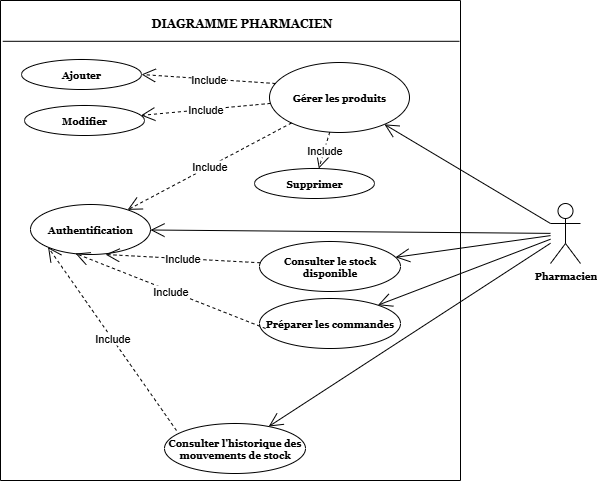

The diagram above was exported from draw.io. Its source (the exported page's mxGraphModel, read from the mxfile embedded in the PNG):
<mxGraphModel dx="872" dy="473" grid="1" gridSize="10" guides="1" tooltips="1" connect="1" arrows="1" fold="1" page="1" pageScale="1" pageWidth="827" pageHeight="1169" math="0" shadow="0">
  <root>
    <mxCell id="0" />
    <mxCell id="1" parent="0" />
    <mxCell id="JmLxxkBUhMdWd6b0qd40-21" value="" style="endArrow=open;endFill=1;endSize=12;html=1;rounded=0;" parent="1" source="JmLxxkBUhMdWd6b0qd40-3" target="JmLxxkBUhMdWd6b0qd40-20" edge="1">
      <mxGeometry width="160" relative="1" as="geometry">
        <mxPoint x="705" y="280" as="sourcePoint" />
        <mxPoint x="530" y="355" as="targetPoint" />
      </mxGeometry>
    </mxCell>
    <mxCell id="JmLxxkBUhMdWd6b0qd40-2" value="" style="swimlane;startSize=0;" parent="1" vertex="1">
      <mxGeometry x="90" y="40" width="460" height="480" as="geometry" />
    </mxCell>
    <mxCell id="JmLxxkBUhMdWd6b0qd40-7" value="Gérer les produits" style="ellipse;whiteSpace=wrap;html=1;fontStyle=1;fontFamily=Georgia;fontSize=10;" parent="JmLxxkBUhMdWd6b0qd40-2" vertex="1">
      <mxGeometry x="269" y="62" width="140" height="70" as="geometry" />
    </mxCell>
    <mxCell id="JmLxxkBUhMdWd6b0qd40-9" value="Ajouter" style="ellipse;whiteSpace=wrap;html=1;fontStyle=1;fontFamily=Georgia;fontSize=10;" parent="JmLxxkBUhMdWd6b0qd40-2" vertex="1">
      <mxGeometry x="21" y="59" width="120" height="30" as="geometry" />
    </mxCell>
    <mxCell id="JmLxxkBUhMdWd6b0qd40-13" value="Modifier" style="ellipse;whiteSpace=wrap;html=1;fontStyle=1;fontFamily=Georgia;fontSize=10;" parent="JmLxxkBUhMdWd6b0qd40-2" vertex="1">
      <mxGeometry x="24" y="105" width="120" height="30" as="geometry" />
    </mxCell>
    <mxCell id="JmLxxkBUhMdWd6b0qd40-14" value="Supprimer" style="ellipse;whiteSpace=wrap;html=1;fontStyle=1;fontFamily=Georgia;fontSize=10;" parent="JmLxxkBUhMdWd6b0qd40-2" vertex="1">
      <mxGeometry x="254" y="168" width="120" height="30" as="geometry" />
    </mxCell>
    <mxCell id="JmLxxkBUhMdWd6b0qd40-16" value="Consulter le stock disponible" style="ellipse;whiteSpace=wrap;html=1;fontStyle=1;fontFamily=Georgia;fontSize=10;" parent="JmLxxkBUhMdWd6b0qd40-2" vertex="1">
      <mxGeometry x="259" y="241" width="141" height="50" as="geometry" />
    </mxCell>
    <mxCell id="JmLxxkBUhMdWd6b0qd40-18" value="Préparer les commandes" style="ellipse;whiteSpace=wrap;html=1;fontStyle=1;fontFamily=Georgia;fontSize=10;" parent="JmLxxkBUhMdWd6b0qd40-2" vertex="1">
      <mxGeometry x="259" y="298" width="141" height="50" as="geometry" />
    </mxCell>
    <mxCell id="JmLxxkBUhMdWd6b0qd40-5" value="Authentification" style="ellipse;whiteSpace=wrap;html=1;fontStyle=1;fontFamily=Georgia;fontSize=10;" parent="JmLxxkBUhMdWd6b0qd40-2" vertex="1">
      <mxGeometry x="30" y="204" width="120" height="50" as="geometry" />
    </mxCell>
    <mxCell id="JmLxxkBUhMdWd6b0qd40-20" value="Consulter l'historique des mouvements de stock" style="ellipse;whiteSpace=wrap;html=1;fontStyle=1;fontFamily=Georgia;fontSize=10;" parent="JmLxxkBUhMdWd6b0qd40-2" vertex="1">
      <mxGeometry x="164" y="423" width="141" height="50" as="geometry" />
    </mxCell>
    <mxCell id="JmLxxkBUhMdWd6b0qd40-22" value="Include" style="endArrow=open;endSize=12;dashed=1;html=1;rounded=0;" parent="JmLxxkBUhMdWd6b0qd40-2" source="JmLxxkBUhMdWd6b0qd40-7" target="JmLxxkBUhMdWd6b0qd40-14" edge="1">
      <mxGeometry width="160" relative="1" as="geometry">
        <mxPoint x="280" y="124" as="sourcePoint" />
        <mxPoint x="427" y="120" as="targetPoint" />
      </mxGeometry>
    </mxCell>
    <mxCell id="JmLxxkBUhMdWd6b0qd40-23" value="Include" style="endArrow=open;endSize=12;dashed=1;html=1;rounded=0;" parent="JmLxxkBUhMdWd6b0qd40-2" source="JmLxxkBUhMdWd6b0qd40-7" target="JmLxxkBUhMdWd6b0qd40-13" edge="1">
      <mxGeometry width="160" relative="1" as="geometry">
        <mxPoint x="267" y="94" as="sourcePoint" />
        <mxPoint x="305" y="156" as="targetPoint" />
      </mxGeometry>
    </mxCell>
    <mxCell id="JmLxxkBUhMdWd6b0qd40-24" value="Include" style="endArrow=open;endSize=12;dashed=1;html=1;rounded=0;" parent="JmLxxkBUhMdWd6b0qd40-2" source="JmLxxkBUhMdWd6b0qd40-7" target="JmLxxkBUhMdWd6b0qd40-5" edge="1">
      <mxGeometry width="160" relative="1" as="geometry">
        <mxPoint x="250" y="154" as="sourcePoint" />
        <mxPoint x="288" y="216" as="targetPoint" />
      </mxGeometry>
    </mxCell>
    <mxCell id="JmLxxkBUhMdWd6b0qd40-25" value="Include" style="endArrow=open;endSize=12;dashed=1;html=1;rounded=0;exitX=0.043;exitY=0.3;exitDx=0;exitDy=0;exitPerimeter=0;entryX=1;entryY=0.5;entryDx=0;entryDy=0;" parent="JmLxxkBUhMdWd6b0qd40-2" source="JmLxxkBUhMdWd6b0qd40-7" target="JmLxxkBUhMdWd6b0qd40-9" edge="1">
      <mxGeometry width="160" relative="1" as="geometry">
        <mxPoint x="210" y="184" as="sourcePoint" />
        <mxPoint x="248" y="246" as="targetPoint" />
      </mxGeometry>
    </mxCell>
    <mxCell id="JmLxxkBUhMdWd6b0qd40-26" value="Include" style="endArrow=open;endSize=12;dashed=1;html=1;rounded=0;" parent="JmLxxkBUhMdWd6b0qd40-2" source="JmLxxkBUhMdWd6b0qd40-16" edge="1">
      <mxGeometry width="160" relative="1" as="geometry">
        <mxPoint x="269" y="167" as="sourcePoint" />
        <mxPoint x="105" y="254" as="targetPoint" />
      </mxGeometry>
    </mxCell>
    <mxCell id="JmLxxkBUhMdWd6b0qd40-27" value="Include" style="endArrow=open;endSize=12;dashed=1;html=1;rounded=0;entryX=0.375;entryY=1.06;entryDx=0;entryDy=0;entryPerimeter=0;exitX=0.043;exitY=0.68;exitDx=0;exitDy=0;exitPerimeter=0;" parent="JmLxxkBUhMdWd6b0qd40-2" edge="1">
      <mxGeometry width="160" relative="1" as="geometry">
        <mxPoint x="265.0630000000001" y="328" as="sourcePoint" />
        <mxPoint x="75" y="253" as="targetPoint" />
      </mxGeometry>
    </mxCell>
    <mxCell id="JmLxxkBUhMdWd6b0qd40-28" value="Include" style="endArrow=open;endSize=12;dashed=1;html=1;rounded=0;entryX=0;entryY=1;entryDx=0;entryDy=0;exitX=0.085;exitY=0.14;exitDx=0;exitDy=0;exitPerimeter=0;" parent="JmLxxkBUhMdWd6b0qd40-2" source="JmLxxkBUhMdWd6b0qd40-20" target="JmLxxkBUhMdWd6b0qd40-5" edge="1">
      <mxGeometry width="160" relative="1" as="geometry">
        <mxPoint x="314" y="354" as="sourcePoint" />
        <mxPoint x="150" y="441" as="targetPoint" />
      </mxGeometry>
    </mxCell>
    <mxCell id="3QU0UbexAfdM_2bT46Ry-2" value="&lt;b&gt;&lt;font face=&quot;Georgia&quot;&gt;DIAGRAMME PHARMACIEN&lt;/font&gt;&lt;/b&gt;" style="text;html=1;align=center;verticalAlign=middle;resizable=0;points=[];autosize=1;strokeColor=none;fillColor=none;" parent="JmLxxkBUhMdWd6b0qd40-2" vertex="1">
      <mxGeometry x="141" y="8" width="200" height="30" as="geometry" />
    </mxCell>
    <mxCell id="JmLxxkBUhMdWd6b0qd40-3" value="Pharmacien&lt;div&gt;&lt;br&gt;&lt;/div&gt;" style="shape=umlActor;verticalLabelPosition=bottom;verticalAlign=top;html=1;outlineConnect=0;fontStyle=1;fontFamily=Georgia;fontSize=10;" parent="1" vertex="1">
      <mxGeometry x="640" y="243" width="30" height="60" as="geometry" />
    </mxCell>
    <mxCell id="JmLxxkBUhMdWd6b0qd40-6" value="" style="endArrow=open;endFill=1;endSize=12;html=1;rounded=0;" parent="1" source="JmLxxkBUhMdWd6b0qd40-3" target="JmLxxkBUhMdWd6b0qd40-5" edge="1">
      <mxGeometry width="160" relative="1" as="geometry">
        <mxPoint x="350" y="290" as="sourcePoint" />
        <mxPoint x="510" y="290" as="targetPoint" />
      </mxGeometry>
    </mxCell>
    <mxCell id="JmLxxkBUhMdWd6b0qd40-8" value="" style="endArrow=open;endFill=1;endSize=12;html=1;rounded=0;exitX=0;exitY=0.3333333333333333;exitDx=0;exitDy=0;exitPerimeter=0;" parent="1" source="JmLxxkBUhMdWd6b0qd40-3" target="JmLxxkBUhMdWd6b0qd40-7" edge="1">
      <mxGeometry width="160" relative="1" as="geometry">
        <mxPoint x="620" y="123" as="sourcePoint" />
        <mxPoint x="500" y="130" as="targetPoint" />
      </mxGeometry>
    </mxCell>
    <mxCell id="JmLxxkBUhMdWd6b0qd40-17" value="" style="endArrow=open;endFill=1;endSize=12;html=1;rounded=0;" parent="1" source="JmLxxkBUhMdWd6b0qd40-3" target="JmLxxkBUhMdWd6b0qd40-16" edge="1">
      <mxGeometry width="160" relative="1" as="geometry">
        <mxPoint x="738" y="225" as="sourcePoint" />
        <mxPoint x="600" y="220" as="targetPoint" />
      </mxGeometry>
    </mxCell>
    <mxCell id="JmLxxkBUhMdWd6b0qd40-19" value="" style="endArrow=open;endFill=1;endSize=12;html=1;rounded=0;" parent="1" source="JmLxxkBUhMdWd6b0qd40-3" target="JmLxxkBUhMdWd6b0qd40-18" edge="1">
      <mxGeometry width="160" relative="1" as="geometry">
        <mxPoint x="682" y="250" as="sourcePoint" />
        <mxPoint x="520" y="289" as="targetPoint" />
      </mxGeometry>
    </mxCell>
    <mxCell id="3QU0UbexAfdM_2bT46Ry-1" value="" style="endArrow=none;html=1;rounded=0;exitX=0.007;exitY=0.085;exitDx=0;exitDy=0;exitPerimeter=0;entryX=1;entryY=0.085;entryDx=0;entryDy=0;entryPerimeter=0;" parent="1" edge="1">
      <mxGeometry width="50" height="50" relative="1" as="geometry">
        <mxPoint x="92.22000000000003" y="80.79999999999995" as="sourcePoint" />
        <mxPoint x="549" y="80.79999999999995" as="targetPoint" />
      </mxGeometry>
    </mxCell>
  </root>
</mxGraphModel>